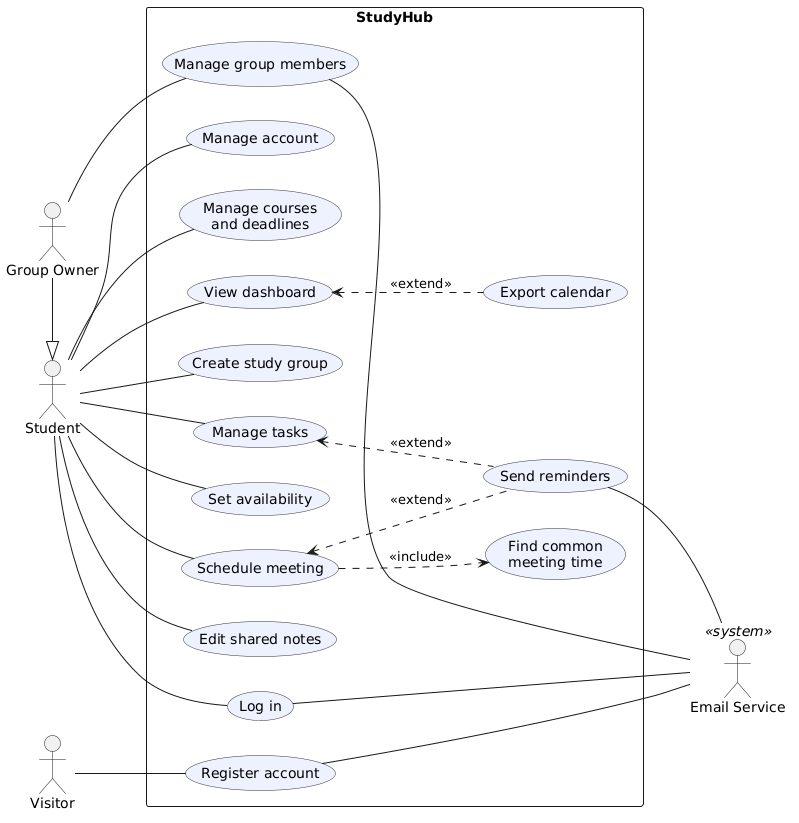

The diagram above was rendered by PlantUML. Its source (embedded in the PNG):
@startuml
left to right direction
skinparam packageStyle rectangle
skinparam usecase {
  BackgroundColor #EEF2FF
  BorderColor #333333
}

actor Visitor
actor Student
actor "Group Owner" as Owner
actor "Email Service" as Email <<system>>

Owner -|> Student

rectangle StudyHub {
  usecase "Register account" as UC_Register
  usecase "Log in" as UC_Login
  usecase "Manage account" as UC_Account
  usecase "Manage courses\nand deadlines" as UC_Courses
  usecase "View dashboard" as UC_Dashboard
  usecase "Export calendar" as UC_Export
  usecase "Create study group" as UC_CreateGroup
  usecase "Manage group members" as UC_Members
  usecase "Manage tasks" as UC_Tasks
  usecase "Set availability" as UC_Availability
  usecase "Schedule meeting" as UC_Meeting
  usecase "Find common\nmeeting time" as UC_FindTime
  usecase "Edit shared notes" as UC_Notes
  usecase "Send reminders" as UC_Reminders
}

Visitor -- UC_Register

Student -- UC_Login
Student -- UC_Account
Student -- UC_Courses
Student -- UC_Dashboard
Student -- UC_CreateGroup
Student -- UC_Tasks
Student -- UC_Availability
Student -- UC_Meeting
Student -- UC_Notes

Owner -- UC_Members

UC_Dashboard <.. UC_Export : <<extend>>
UC_Tasks <.. UC_Reminders : <<extend>>
UC_Meeting <.. UC_Reminders : <<extend>>
UC_Meeting ..> UC_FindTime : <<include>>

UC_Register -- Email
UC_Login -- Email
UC_Members -- Email
UC_Reminders -- Email
@enduml